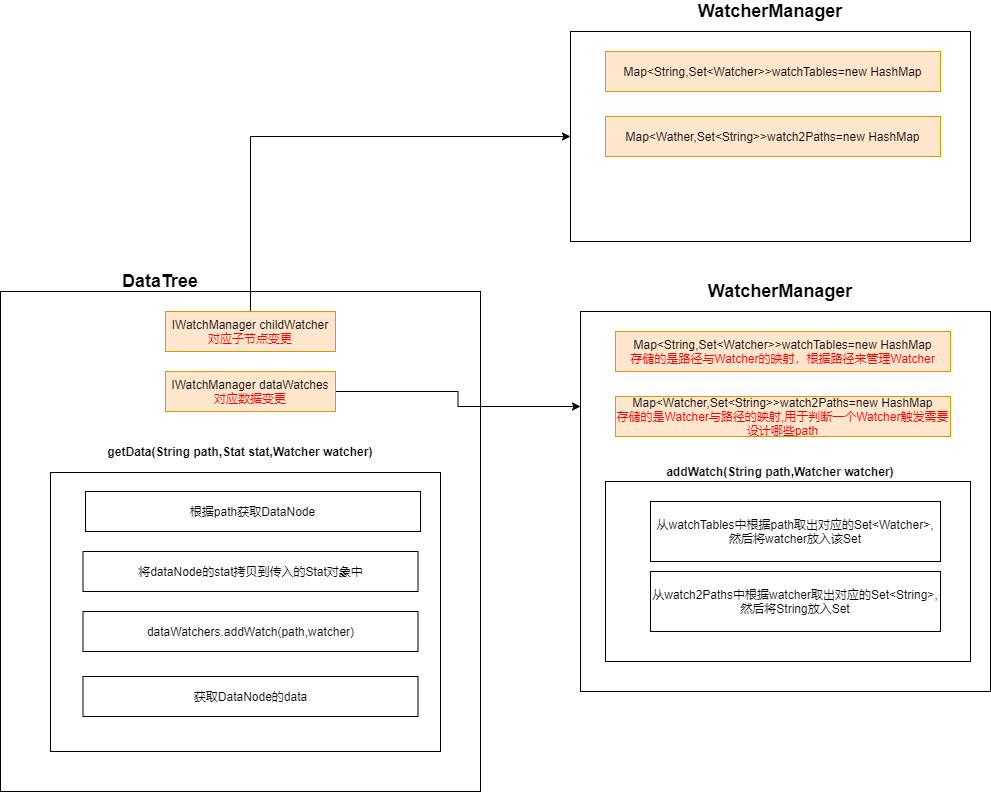

The diagram above was exported from draw.io. Its source (the exported page's mxGraphModel, read from the mxfile embedded in the PNG):
<mxGraphModel dx="197" dy="1761" grid="1" gridSize="10" guides="1" tooltips="1" connect="1" arrows="1" fold="1" page="1" pageScale="1" pageWidth="827" pageHeight="1169" math="0" shadow="0">
  <root>
    <mxCell id="0" />
    <mxCell id="1" parent="0" />
    <mxCell id="90O4zCFMwbVA5iU37JcB-1" value="" style="rounded=0;whiteSpace=wrap;html=1;" vertex="1" parent="1">
      <mxGeometry x="1220" y="-280" width="480" height="500" as="geometry" />
    </mxCell>
    <mxCell id="90O4zCFMwbVA5iU37JcB-2" value="&lt;font style=&quot;font-size: 18px&quot;&gt;&lt;b&gt;DataTree&lt;/b&gt;&lt;/font&gt;" style="text;html=1;strokeColor=none;fillColor=none;align=center;verticalAlign=middle;whiteSpace=wrap;rounded=0;" vertex="1" parent="1">
      <mxGeometry x="1360" y="-300" width="40" height="20" as="geometry" />
    </mxCell>
    <mxCell id="90O4zCFMwbVA5iU37JcB-3" style="edgeStyle=orthogonalEdgeStyle;rounded=0;orthogonalLoop=1;jettySize=auto;html=1;exitX=1;exitY=0.5;exitDx=0;exitDy=0;entryX=0;entryY=0.25;entryDx=0;entryDy=0;" edge="1" parent="1" source="90O4zCFMwbVA5iU37JcB-4" target="90O4zCFMwbVA5iU37JcB-7">
      <mxGeometry relative="1" as="geometry" />
    </mxCell>
    <mxCell id="90O4zCFMwbVA5iU37JcB-4" value="IWatchManager dataWatches&lt;br&gt;&lt;font color=&quot;#ff0000&quot;&gt;对应数据变更&lt;/font&gt;" style="rounded=0;whiteSpace=wrap;html=1;fillColor=#ffe6cc;strokeColor=#d79b00;" vertex="1" parent="1">
      <mxGeometry x="1385" y="-200" width="170" height="40" as="geometry" />
    </mxCell>
    <mxCell id="90O4zCFMwbVA5iU37JcB-5" style="edgeStyle=orthogonalEdgeStyle;rounded=0;orthogonalLoop=1;jettySize=auto;html=1;exitX=0.5;exitY=0;exitDx=0;exitDy=0;entryX=0;entryY=0.5;entryDx=0;entryDy=0;" edge="1" parent="1" source="90O4zCFMwbVA5iU37JcB-6" target="90O4zCFMwbVA5iU37JcB-16">
      <mxGeometry relative="1" as="geometry" />
    </mxCell>
    <mxCell id="90O4zCFMwbVA5iU37JcB-6" value="IWatchManager childWatcher&lt;br&gt;&lt;font color=&quot;#ff0000&quot;&gt;对应子节点变更&lt;/font&gt;" style="rounded=0;whiteSpace=wrap;html=1;fillColor=#ffe6cc;strokeColor=#d79b00;" vertex="1" parent="1">
      <mxGeometry x="1385" y="-260" width="170" height="40" as="geometry" />
    </mxCell>
    <mxCell id="90O4zCFMwbVA5iU37JcB-7" value="" style="rounded=0;whiteSpace=wrap;html=1;" vertex="1" parent="1">
      <mxGeometry x="1800" y="-260" width="410" height="380" as="geometry" />
    </mxCell>
    <mxCell id="90O4zCFMwbVA5iU37JcB-8" value="&lt;font style=&quot;font-size: 18px&quot;&gt;&lt;b&gt;WatcherManager&lt;/b&gt;&lt;/font&gt;" style="text;html=1;strokeColor=none;fillColor=none;align=center;verticalAlign=middle;whiteSpace=wrap;rounded=0;" vertex="1" parent="1">
      <mxGeometry x="1980" y="-290" width="40" height="20" as="geometry" />
    </mxCell>
    <mxCell id="90O4zCFMwbVA5iU37JcB-9" value="Map&amp;lt;String,Set&amp;lt;Watcher&amp;gt;&amp;gt;watchTables=new HashMap&lt;br&gt;&lt;font color=&quot;#ff0000&quot;&gt;存储的是路径与Watcher的映射，根据路径来管理Watcher&lt;/font&gt;" style="rounded=0;whiteSpace=wrap;html=1;fillColor=#ffe6cc;strokeColor=#d79b00;" vertex="1" parent="1">
      <mxGeometry x="1835" y="-240" width="335" height="40" as="geometry" />
    </mxCell>
    <mxCell id="90O4zCFMwbVA5iU37JcB-10" value="Map&amp;lt;Watcher,Set&amp;lt;String&amp;gt;&amp;gt;watch2Paths=new HashMap&lt;br&gt;&lt;font color=&quot;#ff0000&quot;&gt;存储的是Watcher与路径的映射,用于判断一个Watcher触发需要设计哪些path&lt;/font&gt;" style="rounded=0;whiteSpace=wrap;html=1;fillColor=#ffe6cc;strokeColor=#d79b00;" vertex="1" parent="1">
      <mxGeometry x="1835" y="-175" width="335" height="40" as="geometry" />
    </mxCell>
    <mxCell id="90O4zCFMwbVA5iU37JcB-11" value="&lt;b&gt;getData(String path,Stat stat,Watcher watcher)&lt;/b&gt;" style="text;html=1;strokeColor=none;fillColor=none;align=center;verticalAlign=middle;whiteSpace=wrap;rounded=0;" vertex="1" parent="1">
      <mxGeometry x="1305" y="-130" width="310" height="20" as="geometry" />
    </mxCell>
    <mxCell id="90O4zCFMwbVA5iU37JcB-12" value="" style="rounded=0;whiteSpace=wrap;html=1;" vertex="1" parent="1">
      <mxGeometry x="1270" y="-99" width="390" height="279" as="geometry" />
    </mxCell>
    <mxCell id="90O4zCFMwbVA5iU37JcB-13" value="根据path获取DataNode" style="rounded=0;whiteSpace=wrap;html=1;" vertex="1" parent="1">
      <mxGeometry x="1305" y="-80" width="335" height="40" as="geometry" />
    </mxCell>
    <mxCell id="90O4zCFMwbVA5iU37JcB-14" value="将dataNode的stat拷贝到传入的Stat对象中" style="rounded=0;whiteSpace=wrap;html=1;" vertex="1" parent="1">
      <mxGeometry x="1302.5" y="-20" width="335" height="40" as="geometry" />
    </mxCell>
    <mxCell id="90O4zCFMwbVA5iU37JcB-15" value="dataWatchers.addWatch(path,watcher)" style="rounded=0;whiteSpace=wrap;html=1;" vertex="1" parent="1">
      <mxGeometry x="1302.5" y="40" width="335" height="40" as="geometry" />
    </mxCell>
    <mxCell id="90O4zCFMwbVA5iU37JcB-16" value="" style="rounded=0;whiteSpace=wrap;html=1;" vertex="1" parent="1">
      <mxGeometry x="1790" y="-540" width="400" height="210" as="geometry" />
    </mxCell>
    <mxCell id="90O4zCFMwbVA5iU37JcB-17" value="&lt;font style=&quot;font-size: 18px&quot;&gt;&lt;b&gt;WatcherManager&lt;/b&gt;&lt;/font&gt;" style="text;html=1;strokeColor=none;fillColor=none;align=center;verticalAlign=middle;whiteSpace=wrap;rounded=0;" vertex="1" parent="1">
      <mxGeometry x="1970" y="-570" width="40" height="20" as="geometry" />
    </mxCell>
    <mxCell id="90O4zCFMwbVA5iU37JcB-18" value="Map&amp;lt;String,Set&amp;lt;Watcher&amp;gt;&amp;gt;watchTables=new HashMap" style="rounded=0;whiteSpace=wrap;html=1;fillColor=#ffe6cc;strokeColor=#d79b00;" vertex="1" parent="1">
      <mxGeometry x="1825" y="-520" width="335" height="40" as="geometry" />
    </mxCell>
    <mxCell id="90O4zCFMwbVA5iU37JcB-19" value="Map&amp;lt;Wather,Set&amp;lt;String&amp;gt;&amp;gt;watch2Paths=new HashMap" style="rounded=0;whiteSpace=wrap;html=1;fillColor=#ffe6cc;strokeColor=#d79b00;" vertex="1" parent="1">
      <mxGeometry x="1825" y="-455" width="335" height="40" as="geometry" />
    </mxCell>
    <mxCell id="90O4zCFMwbVA5iU37JcB-20" value="&lt;b&gt;addWatch(String path,Watcher watcher)&lt;/b&gt;" style="text;html=1;strokeColor=none;fillColor=none;align=center;verticalAlign=middle;whiteSpace=wrap;rounded=0;" vertex="1" parent="1">
      <mxGeometry x="1845" y="-110" width="310" height="20" as="geometry" />
    </mxCell>
    <mxCell id="90O4zCFMwbVA5iU37JcB-21" value="获取DataNode的data" style="rounded=0;whiteSpace=wrap;html=1;" vertex="1" parent="1">
      <mxGeometry x="1302.5" y="105" width="335" height="40" as="geometry" />
    </mxCell>
    <mxCell id="90O4zCFMwbVA5iU37JcB-22" value="" style="rounded=0;whiteSpace=wrap;html=1;" vertex="1" parent="1">
      <mxGeometry x="1825" y="-90" width="365" height="180" as="geometry" />
    </mxCell>
    <mxCell id="90O4zCFMwbVA5iU37JcB-23" value="从watchTables中根据path取出对应的Set&amp;lt;Watcher&amp;gt;,然后将watcher放入该Set" style="rounded=0;whiteSpace=wrap;html=1;" vertex="1" parent="1">
      <mxGeometry x="1870" y="-70" width="290" height="60" as="geometry" />
    </mxCell>
    <mxCell id="90O4zCFMwbVA5iU37JcB-24" value="从watch2Paths中根据watcher取出对应的Set&amp;lt;String&amp;gt;,&lt;br&gt;然后将String放入Set" style="rounded=0;whiteSpace=wrap;html=1;" vertex="1" parent="1">
      <mxGeometry x="1870" width="290" height="60" as="geometry" />
    </mxCell>
  </root>
</mxGraphModel>